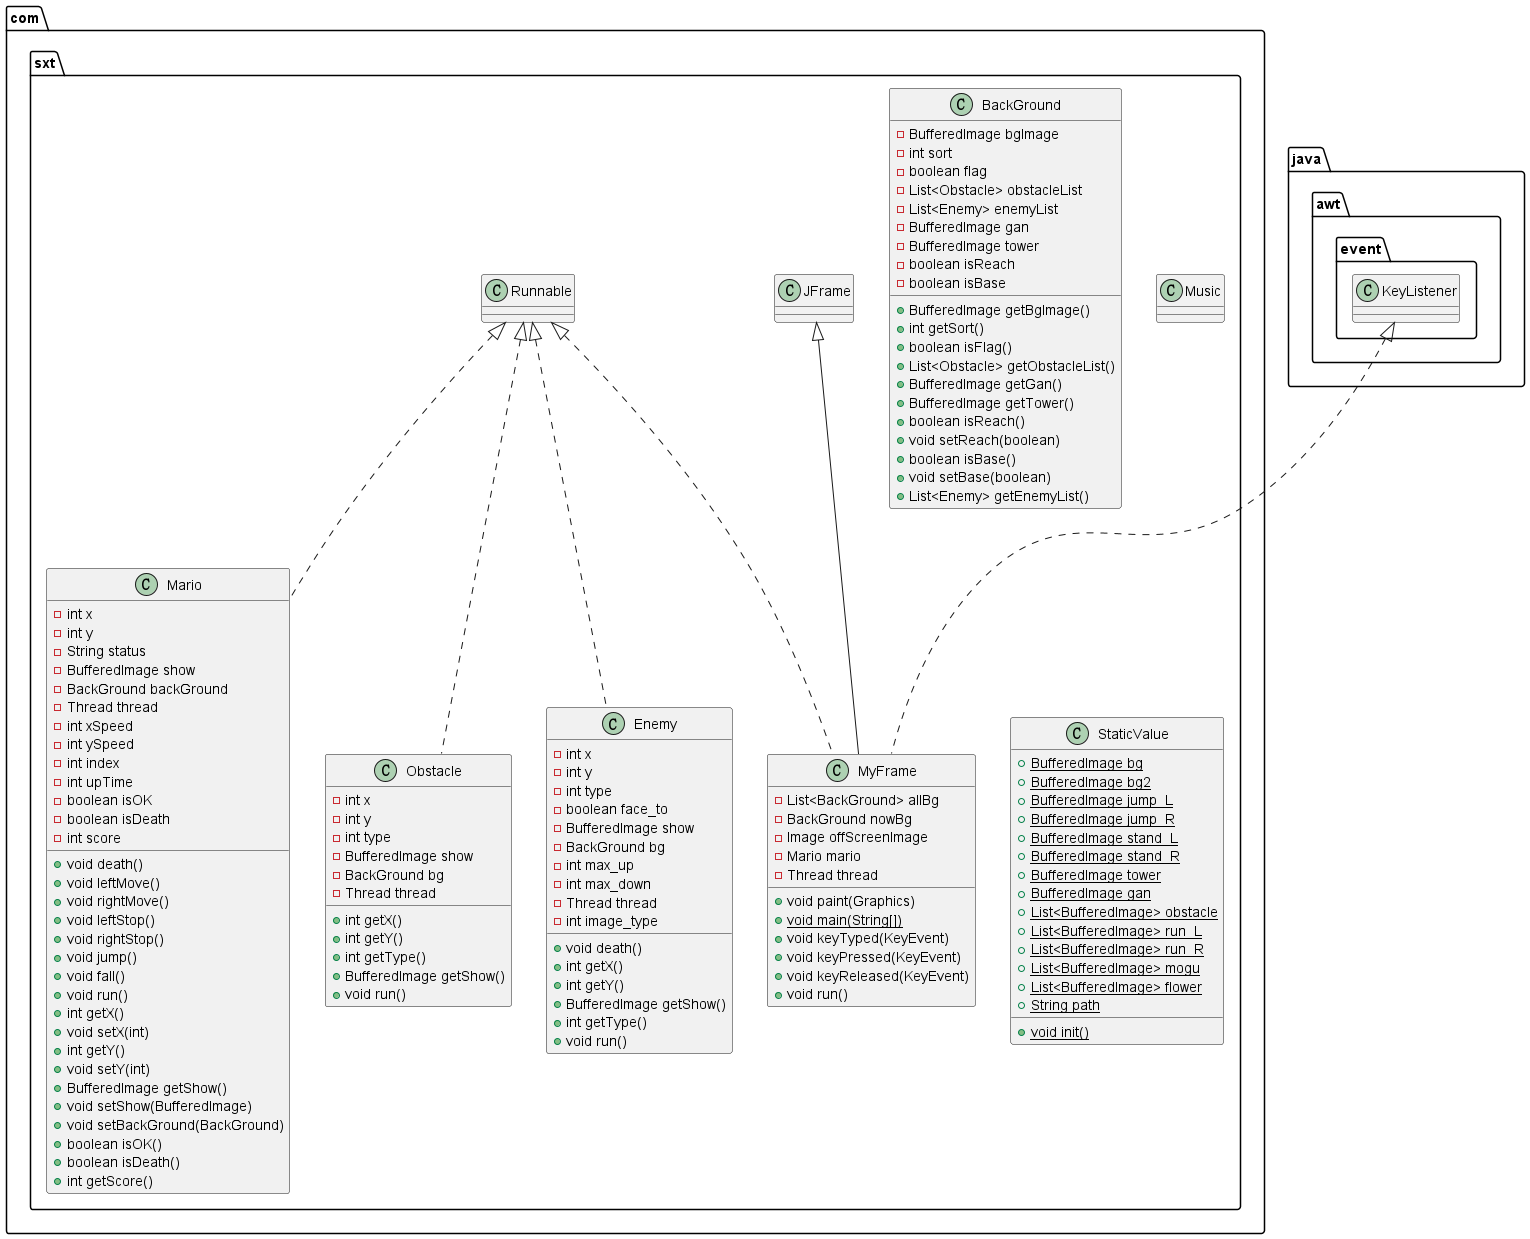

The diagram above was rendered by PlantUML. Its source (embedded in the PNG):
@startuml
class com.sxt.Obstacle {
- int x
- int y
- int type
- BufferedImage show
- BackGround bg
- Thread thread
+ int getX()
+ int getY()
+ int getType()
+ BufferedImage getShow()
+ void run()
}


class com.sxt.BackGround {
- BufferedImage bgImage
- int sort
- boolean flag
- List<Obstacle> obstacleList
- List<Enemy> enemyList
- BufferedImage gan
- BufferedImage tower
- boolean isReach
- boolean isBase
+ BufferedImage getBgImage()
+ int getSort()
+ boolean isFlag()
+ List<Obstacle> getObstacleList()
+ BufferedImage getGan()
+ BufferedImage getTower()
+ boolean isReach()
+ void setReach(boolean)
+ boolean isBase()
+ void setBase(boolean)
+ List<Enemy> getEnemyList()
}


class com.sxt.MyFrame {
- List<BackGround> allBg
- BackGround nowBg
- Image offScreenImage
- Mario mario
- Thread thread
+ void paint(Graphics)
+ {static} void main(String[])
+ void keyTyped(KeyEvent)
+ void keyPressed(KeyEvent)
+ void keyReleased(KeyEvent)
+ void run()
}


class com.sxt.Enemy {
- int x
- int y
- int type
- boolean face_to
- BufferedImage show
- BackGround bg
- int max_up
- int max_down
- Thread thread
- int image_type
+ void death()
+ int getX()
+ int getY()
+ BufferedImage getShow()
+ int getType()
+ void run()
}


class com.sxt.Music {
}
class com.sxt.Mario {
- int x
- int y
- String status
- BufferedImage show
- BackGround backGround
- Thread thread
- int xSpeed
- int ySpeed
- int index
- int upTime
- boolean isOK
- boolean isDeath
- int score
+ void death()
+ void leftMove()
+ void rightMove()
+ void leftStop()
+ void rightStop()
+ void jump()
+ void fall()
+ void run()
+ int getX()
+ void setX(int)
+ int getY()
+ void setY(int)
+ BufferedImage getShow()
+ void setShow(BufferedImage)
+ void setBackGround(BackGround)
+ boolean isOK()
+ boolean isDeath()
+ int getScore()
}


class com.sxt.StaticValue {
+ {static} BufferedImage bg
+ {static} BufferedImage bg2
+ {static} BufferedImage jump_L
+ {static} BufferedImage jump_R
+ {static} BufferedImage stand_L
+ {static} BufferedImage stand_R
+ {static} BufferedImage tower
+ {static} BufferedImage gan
+ {static} List<BufferedImage> obstacle
+ {static} List<BufferedImage> run_L
+ {static} List<BufferedImage> run_R
+ {static} List<BufferedImage> mogu
+ {static} List<BufferedImage> flower
+ {static} String path
+ {static} void init()
}




com.sxt.Runnable <|.. com.sxt.Obstacle
java.awt.event.KeyListener <|.. com.sxt.MyFrame
com.sxt.Runnable <|.. com.sxt.MyFrame
com.sxt.JFrame <|-- com.sxt.MyFrame
com.sxt.Runnable <|.. com.sxt.Enemy
com.sxt.Runnable <|.. com.sxt.Mario
@enduml